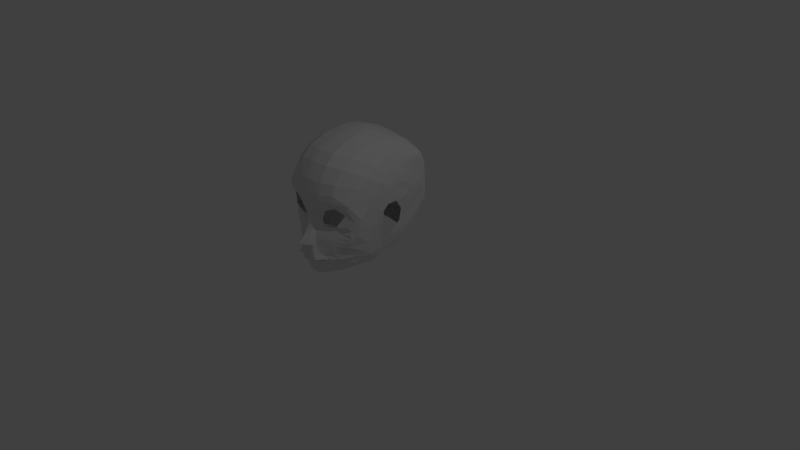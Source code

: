 # Source: may_be.blend  (saved by Blender 2.79.0; exported with 4.5.12 LTS)
import bpy
from mathutils import Matrix  # noqa: F401  (used for matrix-valued properties, if any)

bpy.ops.wm.read_factory_settings(use_empty=True)
scene = bpy.context.scene
scene.name = 'Scene'

# ---- collections
col_collection_1 = bpy.data.collections.new('Collection 1'); scene.collection.children.link(col_collection_1)

# ---- world
world_world = bpy.data.worlds.new('World'); scene.world = world_world
world_world.color = (0.05088, 0.05088, 0.05088)
world_world.use_sun_shadow = False
world_world.sun_shadow_jitter_overblur = 0.0
world_world.cycles.sampling_method = 'MANUAL'

# ---- cameras
cam_camera = bpy.data.cameras.new('Camera')
cam_camera.clip_end = 100.0
cam_camera.lens = 35.0
cam_camera.sensor_width = 32.0
cam_camera.sensor_height = 18.0
cam_camera.ortho_scale = 7.314
cam_camera.dof.focus_distance = 0.0
cam_camera.dof.aperture_fstop = 128.0

# ---- lights
light_lamp = bpy.data.lights.new('Lamp', 'POINT')
light_lamp.transmission_factor = 0.0
light_lamp.cutoff_distance = 30.0
light_lamp.energy = 100.0
light_lamp.shadow_buffer_clip_start = 1.001
light_lamp.shadow_soft_size = 0.1
light_lamp.shadow_maximum_resolution = 0.006
light_lamp.use_absolute_resolution = True

# ---- meshes
me_plane = bpy.data.meshes.new('Plane')
me_plane.from_pydata([(0.0, -0.8614, -0.002106), (2.542, -1.601, -2.209), (2.806, 0.7642, -2.131), (0.0, 0.5504, -0.05936), (0.0, -2.463, 0.1286), (0.1781, -0.9219, -0.1071), (0.8957, 1.055, -0.1478), (1.8, -3.182, -2.289), (0.2496, -3.914, -0.8271), (2.547, 0.9484, -0.918), (0.0, -0.433, -0.1095), (0.0, -3.914, -0.8271), (0.194, -0.4521, -0.224), (2.6, -0.9528, -1.45), (1.066, -2.601, -0.5037), (0.75, -2.556, 0.1065), (0.8294, -2.717, -0.2611), (0.4323, -2.914, -0.006167), (0.0, -2.926, -0.006167), (0.0, -2.635, -0.09012), (0.9959, -2.606, -0.3915), (0.4686, -2.628, -0.09012), (0.9849, -2.609, -0.4504), (0.4526, -2.648, -0.06804), (0.0, -2.668, -0.06804), (1.083, -2.588, -0.4248), (1.746, 1.031, -0.4695), (0.3901, -1.216, -0.2347), (0.3191, -0.9185, -0.4241), (0.6012, -2.625, -0.1659), (0.2942, -0.01765, -0.2317), (2.606, 1.289, -1.157), (2.789, 0.01973, -1.636), (0.0, -0.003871, -0.1389), (0.625, 0.5608, -0.1919), (2.462, 0.6889, -0.8954), (0.194, -0.4521, -0.224), (2.388, -0.6744, -1.227), (1.507, 0.8078, -0.4757), (0.755, -0.7383, -0.615), (0.2942, -0.01765, -0.2317), (2.566, -0.07251, -1.322), (0.9707, 0.3207, -0.5656), (2.167, 0.3483, -0.9322), (0.7057, -0.5623, -0.6173), (2.21, -0.3943, -1.016), (1.454, 0.5394, -0.7996), (0.9752, -0.61, -0.8751), (0.6742, -0.1455, -0.6079), (2.396, -0.07889, -1.148), (0.0, -3.77, -0.4718), (0.0, -1.107, 0.1733), (0.2631, -1.201, 0.02204), (2.381, -2.149, -2.09), (1.807, -3.08, -1.849), (0.2929, -3.758, -0.4718), (0.5055, -1.428, -0.1945), (0.0, -1.558, 0.6166), (1.905, -2.5, -1.467), (0.5215, -1.814, -0.1623), (0.0, -3.33, -0.2911), (0.3722, -1.687, 0.2996), (1.264, -2.893, -1.117), (0.3703, -3.295, -0.2911), (0.0, -1.894, 0.06696), (1.467, -2.542, -0.8544), (0.6339, -2.0, -0.171), (0.0, -3.058, -0.2369), (0.3662, -1.854, 0.03829), (1.102, -2.803, -0.7322), (0.4303, -3.05, -0.2475), (0.2153, -2.477, 0.1244), (0.1568, 0.6155, -0.08464), (0.03397, -0.873, -0.02213), (0.037, -0.4366, -0.1313), (0.08939, -2.634, -0.09012), (0.05612, -0.0065, -0.1566), (0.05019, -1.125, 0.1444), (0.1556, -1.68, 0.4741), (0.1441, -1.826, 0.06149), (0.3722, -1.687, 0.2996), (0.3662, -1.854, 0.03829), (0.1556, -1.68, 0.4741), (0.2646, -1.386, 0.06687), (0.2376, -1.52, -0.07022), (0.08772, -1.358, 0.2224), (0.08317, -1.522, -0.05705), (0.0, -3.205, -0.2604), (0.3959, -1.749, 0.1701), (1.19, -2.851, -0.9627), (0.3808, -3.166, -0.2604), (0.0, -1.757, 0.4134), (1.641, -2.541, -1.013), (0.5725, -1.899, -0.1663), (0.1253, -1.733, 0.3302), (0.3959, -1.749, 0.1701), (0.1253, -1.733, 0.3302), (0.2523, -1.447, 0.004624), (0.08565, -1.432, 0.09554), (0.0, -3.486, -0.3259), (0.3548, -1.403, 0.1392), (1.515, -2.964, -1.425), (0.34, -3.46, -0.3259), (0.0, -1.33, 0.4035), (2.148, -2.443, -1.913), (0.5488, -1.639, -0.1877), (0.08194, -1.343, 0.3539), (0.5278, -2.506, 0.1165), (0.09707, -0.8944, -0.05933), (0.2555, -2.631, -0.09012), (0.1434, -1.158, 0.09083), (0.2418, -1.669, 0.4337), (0.2134, -1.855, 0.05133), (0.4376, 1.382, -0.07935), (0.3592, 0.6307, -0.1316), (0.1057, -0.4434, -0.1719), (0.1604, -0.01139, -0.1895), (0.2418, -1.669, 0.4337), (0.2134, -1.855, 0.05133), (0.1652, -1.37, 0.1543), (0.1508, -1.521, -0.06282), (0.1586, -1.439, 0.05573), (0.2014, -1.369, 0.2599), (0.0, -2.196, 0.09967), (1.276, -2.594, -0.6411), (0.8799, -2.369, -0.3026), (0.0, -2.963, -0.1413), (0.5683, -2.283, 0.0745), (0.9571, -2.741, -0.4315), (0.4313, -2.95, -0.1362), (0.1884, -2.197, 0.09487), (0.3874, -2.222, 0.08595), (1.194, -3.61, -1.59), (0.6588, -2.802, -0.1516), (0.7562, -2.626, -0.2861), (1.11, -3.391, -1.378), (0.9269, -3.067, -0.9151), (0.8132, -2.915, -0.5945), (0.8655, -2.999, -0.7499), (1.01, -3.189, -1.157), (0.7312, -2.837, -0.299), (1.013, -2.619, -0.3465), (0.9888, -2.608, -0.4297), (2.095, -2.917, -2.605), (2.049, -2.785, -2.128), (1.49, -2.743, -1.246), (1.23, -2.697, -0.8178), (1.349, -2.736, -1.046), (1.782, -2.781, -1.622), (1.069, -2.679, -0.5202), (1.077, -2.593, -0.4538), (1.131, -1.146, -0.551), (0.7463, -2.618, -0.2488), (1.23, -0.9129, -0.7064), (1.348, -0.7681, -0.8496), (1.525, -0.6239, -0.9349), (1.039, -1.371, -0.4106), (0.9631, -1.854, -0.3854), (0.9896, -2.259, -0.4047), (0.9367, -2.018, -0.3586), (0.9932, -1.638, -0.3878), (1.026, -2.435, -0.5183), (1.072, -2.597, -0.4787), (1.638, -1.191, -0.7966), (0.8709, -2.612, -0.32), (1.518, -1.504, -0.6821), (1.39, -1.99, -0.6245), (1.223, -2.387, -0.6275), (1.322, -2.266, -0.6419), (1.45, -1.739, -0.6385), (1.191, -2.511, -0.5563), (1.746, -0.9445, -0.9475), (1.836, -0.7824, -1.036), (1.969, -0.4995, -0.9698), (1.068, -2.599, -0.495), (2.31, -1.418, -1.15), (0.9521, -2.608, -0.3664), (2.161, -1.69, -1.114), (1.725, -2.264, -1.086), (1.398, -2.487, -0.8214), (1.533, -2.428, -0.8827), (1.903, -2.053, -1.113), (1.265, -2.542, -0.6854), (2.377, -1.134, -1.181), (2.399, -0.8886, -1.146), (0.2496, -3.914, -0.8271), (0.0, -3.914, -0.8271), (1.194, -3.61, -1.59), (0.2496, -3.92, -2.18), (0.0, -3.92, -2.18), (1.194, -3.602, -2.828), (1.8, -3.378, -3.059), (2.095, -2.999, -3.561), (0.2496, -3.865, -1.377), (1.194, -3.633, -2.098), (0.0, -3.865, -1.377), (2.095, -2.999, -3.561), (0.9297, 1.407, -0.1557), (1.741, 1.469, -0.4669), (0.1675, 2.16, -0.1608), (0.0, 2.97, -0.543), (2.898, 0.8212, -5.204), (2.876, 0.9272, -5.838), (0.0, 2.144, -0.1434), (0.4786, 3.019, -0.5774), (2.542, -1.545, -3.23), (2.681, -0.5204, -2.08), (2.694, -0.4665, -1.543), (2.477, -0.3735, -1.275), (2.303, -0.2366, -1.082), (2.707, 2.401, -2.099), (2.92, 1.85, -3.032), (0.1675, 2.998, -0.6188), (0.9849, 2.951, -0.7072), (1.727, 2.807, -1.179), (0.1675, 1.364, -0.02719), (0.4786, 2.971, -0.6538), (0.0, 4.218, -3.085), (2.403, 3.206, -4.357), (0.8503, 4.145, -3.192), (1.727, 3.774, -3.66), (0.1675, 4.204, -3.098), (0.4786, 4.181, -3.121), (2.715, 2.632, -4.864), (0.1613, -0.7538, -6.769), (1.727, -0.5499, -6.644), (2.738, -0.1008, -6.413), (0.4786, -0.7002, -6.746), (0.0, 3.248, -6.262), (2.405, 2.935, -6.13), (0.8482, 3.274, -6.169), (1.725, 3.204, -6.128), (0.1613, 3.297, -6.192), (0.4817, 3.287, -6.205), (2.599, 2.77, -6.145), (0.8503, -0.6431, -6.719), (2.567, -0.3282, -6.524), (2.669, 1.826, -1.546), (2.877, 1.326, -2.564), (0.0, -0.7405, -6.781), (2.238, -2.707, -4.223), (1.659, -2.644, -1.335), (0.2496, -3.915, -2.107), (2.601, -1.621, -3.766), (0.1675, -2.033, -5.862), (1.727, -2.015, -5.64), (1.931, -2.644, -1.74), (1.154, -2.637, -0.5836), (0.4786, -2.017, -5.807), (0.8503, -2.022, -5.737), (2.567, -1.583, -5.434), (0.0, -2.042, -5.86), (2.316, -2.589, -2.598), (1.468, -2.657, -1.033), (2.184, -2.611, -2.175), (1.327, -2.636, -0.8673), (0.9917, -2.607, -0.4141), (1.035, -2.612, -0.4105), (2.316, -2.403, -3.443), (2.7, -0.8352, -5.787), (2.749, 2.462, -4.154), (1.711, 3.653, -2.653), (0.9013, 3.871, -2.039), (2.489, 3.077, -3.448), (0.4786, 3.885, -2.009), (0.1675, 3.907, -1.969), (0.0, 3.898, -1.947), (2.912, 0.1801, -3.109), (2.786, -0.6346, -3.17), (2.951, 0.5309, -4.022), (2.669, -1.555, -4.53), (2.403, -2.368, -4.989), (0.9853, 2.104, -0.3015), (1.732, 2.033, -0.6655), (2.94, 0.5129, -3.426), (0.8503, 4.111, -4.293), (1.74, 3.786, -4.682), (2.849, 0.3112, -5.415), (2.683, 2.755, -5.513), (0.0, 4.245, -4.194), (0.1675, 4.227, -4.204), (2.406, 3.2, -5.128), (0.4786, 4.199, -4.216), (2.835, 0.6416, -5.982), (2.849, -0.08076, -4.465), (0.4863, 2.152, -0.196), (0.0, 2.997, -0.6015), (0.0, 1.347, -0.03847), (2.831, 1.616, -5.472), (2.944, 1.456, -4.821), (2.542, -1.648, -3.035), (2.94, 0.7882, -3.218), (2.706, 1.681, -6.445), (0.1675, 1.762, -6.962), (0.0, 1.76, -6.959), (1.727, 1.719, -6.681), (0.8866, 1.726, -6.814), (2.509, 1.701, -6.553), (0.4786, 1.737, -6.906), (1.8, -3.334, -2.807), (2.729, -0.5828, -2.825), (2.854, 0.3395, -2.815), (2.947, 1.043, -3.763), (2.798, 1.657, -5.991), (2.425, -2.249, -4.065), (0.1675, -1.48, -6.314), (0.4786, -1.478, -6.284), (2.567, -1.095, -5.925), (1.711, -1.396, -6.149), (0.0, -1.484, -6.329), (0.8503, -1.454, -6.246), (2.551, -1.99, -4.787), (2.316, -2.474, -3.16), (2.68, -1.307, -5.268), (2.626, 2.751, -2.693), (0.1675, 3.523, -1.153), (0.0, 3.506, -1.136), (1.727, 3.295, -1.809), (0.4786, 3.522, -1.199), (0.9499, 3.496, -1.263), (2.834, 2.204, -3.543), (2.956, 0.676, -4.595), (2.849, 0.05866, -4.78), (2.914, 1.247, -4.288), (2.785, 2.061, -5.254), (0.0, 2.361, -6.807), (0.8688, 2.318, -6.724), (2.316, -2.561, -2.883), (2.095, -2.963, -3.144), (2.831, 0.5202, -2.593), (2.753, 2.088, -5.862), (2.887, 1.956, -4.524), (2.542, -1.631, -2.609), (2.909, 1.022, -2.965), (2.694, 2.155, -6.403), (0.1675, 2.361, -6.785), (1.727, 2.252, -6.626), (2.483, 2.203, -6.524), (0.4672, 2.342, -6.776), (2.754, -0.5617, -2.573), (2.957, 1.479, -3.455), (2.912, 1.719, -3.953), (2.095, -2.941, -2.887), (1.8, -3.308, -2.652), (0.2496, -3.893, -1.791), (0.0, -3.893, -1.791), (1.194, -3.617, -2.474), (1.718, 3.63, -5.402), (2.758, -0.1433, -5.519), (0.176, 3.939, -5.148), (2.399, 3.152, -5.625), (0.4693, 3.919, -5.156), (2.773, 0.3863, -6.136), (0.8456, 3.829, -5.222), (2.667, 2.77, -5.817), (0.0, 3.982, -5.124), (2.739, -0.8682, -4.442), (2.761, 1.677, -6.225), (2.746, -0.5315, -4.996), (2.74, 2.095, -6.104), (0.2496, -3.908, -2.003), (0.0, -3.908, -2.003), (1.8, -3.358, -2.944), (2.931, 1.037, -5.085), (2.542, -1.592, -3.141), (2.935, 0.6383, -3.331), (2.722, 1.288, -6.45), (0.1641, 1.262, -6.983), (1.727, 1.272, -6.689), (2.533, 1.271, -6.578), (0.4786, 1.269, -6.918), (2.316, -2.435, -3.314), (2.095, -2.983, -3.371), (2.76, -0.611, -3.013), (2.954, 0.7643, -3.904), (2.893, 1.186, -5.714), (0.0, 1.268, -6.997), (0.8669, 1.266, -6.811), (2.886, 0.2527, -2.975), (2.832, 1.256, -6.03), (2.932, 0.9062, -4.479), (1.194, -3.609, -2.667), (2.772, 1.288, -6.232), (0.0, -3.915, -2.107), (1.8, -3.369, -3.011), (2.911, 0.9081, -5.151), (2.542, -1.564, -3.194), (2.938, 0.5649, -3.387), (2.729, 1.021, -6.458), (0.1625, 0.9505, -6.97), (1.727, 1.006, -6.709), (2.542, 1.019, -6.586), (0.4786, 0.9647, -6.92), (2.316, -2.416, -3.39), (2.775, -0.6248, -3.105), (2.947, 0.6278, -3.973), (2.939, 0.7701, -4.547), (2.095, -2.993, -3.482), (2.881, 1.033, -5.787), (0.0, 0.9351, -6.993), (0.8572, 0.9826, -6.81), (2.901, 0.2102, -3.053), (2.845, 1.046, -6.024), (1.194, -3.605, -2.761), (2.777, 1.037, -6.219), (0.2496, -3.917, -2.136), (0.0, -3.917, -2.136), (1.8, -3.373, -3.03), (2.912, 0.8839, -5.161), (2.542, -1.556, -3.208), (2.939, 0.5442, -3.403), (2.734, 0.5776, -6.464), (0.162, 0.2483, -6.948), (1.727, 0.3892, -6.734), (2.549, 0.4835, -6.584), (0.4786, 0.2979, -6.893), (2.316, -2.411, -3.411), (2.78, -0.6287, -3.131), (2.949, 0.5891, -3.993), (2.946, 0.7336, -4.566), (2.095, -2.995, -3.514), (2.879, 0.9907, -5.807), (0.0, 0.2706, -6.953), (0.8545, 0.3381, -6.825), (2.905, 0.1982, -3.075), (2.849, 0.9151, -6.026), (1.194, -3.604, -2.788), (2.778, 0.8297, -6.218), (0.2496, -3.918, -2.158), (0.0, -3.918, -2.158), (1.8, -3.375, -3.044), (2.907, 0.8547, -5.186), (2.542, -1.551, -3.219), (2.94, 0.5286, -3.414), (2.738, 0.2345, -6.461), (0.1616, -0.2483, -6.865), (1.727, -0.08392, -6.707), (2.567, 0.07394, -6.584), (0.4786, -0.2152, -6.833), (2.316, -2.407, -3.427), (2.783, -0.6316, -3.151), (2.95, 0.5601, -4.008), (2.949, 0.71, -4.581), (2.095, -2.997, -3.537), (2.878, 0.959, -5.823), (0.0, -0.2384, -6.88), (0.8524, -0.1656, -6.771), (2.909, 0.1892, -3.092), (2.836, 0.7456, -6.02), (1.194, -3.603, -2.808), (2.772, 0.5761, -6.2), (1.194, -3.621, -1.817), (2.095, -2.928, -2.731), (0.2496, -3.892, -1.073), (0.0, -3.892, -1.073), (2.759, 2.34, -5.043), (0.0, 2.677, -6.704), (0.8586, 2.633, -6.645), (1.8, -3.238, -2.451), (2.817, 0.6552, -2.338), (2.747, 2.412, -5.726), (2.316, -2.576, -2.725), (2.814, 2.211, -4.367), (2.542, -1.614, -2.387), (2.891, 1.19, -2.743), (2.671, 2.447, -6.315), (0.1675, 2.66, -6.682), (1.727, 2.59, -6.581), (2.443, 2.475, -6.44), (0.4768, 2.669, -6.688), (2.713, -0.5389, -2.301), (2.936, 1.703, -3.221), (2.852, 1.995, -3.726), (2.74, 2.427, -5.985), (1.194, -3.616, -1.714), (2.095, -2.923, -2.674), (2.749, 2.471, -4.966), (0.0, 2.962, -6.55), (0.8478, 2.911, -6.493), (2.812, 0.7046, -2.244), (2.743, 2.555, -5.629), (2.722, 2.565, -5.916), (0.2496, -3.902, -0.9614), (0.0, -3.902, -0.9614), (1.8, -3.213, -2.378), (2.316, -2.582, -2.667), (2.793, 2.323, -4.273), (2.542, -1.609, -2.306), (2.885, 1.252, -2.662), (2.65, 2.634, -6.22), (0.1532, 2.957, -6.533), (1.731, 2.832, -6.421), (2.427, 2.7, -6.345), (0.4825, 2.96, -6.516), (2.699, -0.5305, -2.201), (2.929, 1.769, -3.135), (2.843, 2.09, -3.643), (1.726, 3.4, -5.816), (2.726, -0.4941, -5.641), (0.1678, 3.668, -5.732), (2.387, 3.093, -5.887), (0.4762, 3.637, -5.748), (2.753, 0.1498, -6.28), (0.847, 3.594, -5.755), (2.649, 2.783, -5.998), (0.0, 3.682, -5.761), (2.7, -1.253, -4.491), (2.745, 1.666, -6.349), (2.709, -0.9758, -5.154), (2.719, 2.125, -6.272), (2.749, 1.285, -6.344), (2.752, 1.016, -6.349), (2.752, 0.7245, -6.355), (2.753, 0.4094, -6.352), (2.713, 2.434, -6.169), (2.694, 2.603, -6.075), (0.1675, 1.292, -0.06362), (0.0, 1.268, -0.05732), (0.4006, 1.021, -0.08389), (0.1624, 1.011, -0.05432), (0.0, 0.9711, -0.04834)], [(516, 517), (204, 216), (204, 285)], [(247, 124, 14, 257), (237, 273, 198, 31), (30, 12, 36, 40), (9, 31, 198, 26), (175, 1, 13, 183), (108, 5, 12, 115), (130, 123, 4, 71), (25, 15, 21, 29), (18, 17, 23, 24), (125, 127, 15, 25), (140, 128, 16, 133), (126, 129, 17, 18), (71, 4, 19, 75), (133, 16, 22, 134), (257, 14, 20, 256), (161, 125, 25, 150), (150, 25, 29, 152), (5, 27, 28, 12), (207, 32, 41, 208), (115, 12, 30, 116), (9, 32, 2, 31), (12, 28, 39, 36), (32, 9, 35, 41), (183, 13, 37, 184), (9, 26, 38, 35), (172, 37, 45, 173), (41, 35, 43, 49), (36, 39, 47, 44), (34, 40, 48, 42), (40, 36, 44, 48), (35, 38, 46, 43), (38, 34, 42, 46), (208, 41, 49, 209), (151, 27, 56, 156), (11, 8, 55, 50), (132, 7, 54, 135), (27, 5, 52, 56), (73, 0, 51, 77), (252, 1, 53, 254), (160, 105, 59, 157), (99, 102, 63, 60), (139, 101, 62, 136), (105, 100, 61, 59), (106, 103, 57, 78), (246, 104, 58, 241), (159, 93, 66, 158), (87, 90, 70, 67), (138, 89, 69, 137), (93, 88, 68, 66), (94, 91, 64, 79), (253, 92, 65, 255), (88, 61, 80, 95), (122, 106, 78, 111), (108, 73, 77, 110), (10, 74, 76, 33), (107, 71, 75, 109), (131, 130, 71, 107), (0, 73, 74, 10), (33, 76, 72, 3), (96, 79, 86, 98), (112, 68, 81, 118), (111, 78, 82, 117), (94, 79, 96), (121, 98, 86, 120), (117, 82, 85, 119), (118, 81, 84, 120), (95, 80, 83, 97), (81, 95, 97, 84), (119, 85, 98, 121), (78, 94, 96, 82), (82, 96, 98, 85), (68, 88, 95, 81), (241, 58, 92, 253), (78, 57, 91, 94), (59, 61, 88, 93), (136, 62, 89, 138), (60, 63, 90, 87), (157, 59, 93, 159), (110, 77, 106, 122), (254, 53, 104, 246), (77, 51, 103, 106), (56, 52, 100, 105), (135, 54, 101, 139), (50, 55, 102, 99), (156, 56, 105, 160), (52, 110, 122, 100), (83, 119, 121, 97), (79, 118, 120, 86), (80, 117, 119, 83), (97, 121, 120, 84), (61, 111, 117, 80), (79, 112, 118), (127, 131, 107, 15), (15, 107, 109, 21), (5, 108, 110, 52), (100, 122, 111, 61), (74, 115, 116, 76), (73, 108, 115, 74), (197, 198, 273, 272), (76, 116, 114, 72), (68, 112, 131, 127), (112, 79, 130, 131), (158, 66, 125, 161), (67, 70, 129, 126), (137, 69, 128, 140), (66, 68, 127, 125), (79, 64, 123, 130), (255, 65, 124, 247), (70, 137, 140, 129), (55, 135, 139, 102), (63, 136, 138, 90), (90, 138, 137, 70), (102, 139, 136, 63), (8, 132, 135, 55), (17, 133, 134, 23), (129, 140, 133, 17), (69, 146, 149, 128), (54, 144, 148, 101), (62, 145, 147, 89), (89, 147, 146, 69), (101, 148, 145, 62), (7, 143, 144, 54), (16, 141, 142, 22), (128, 149, 141, 16), (167, 158, 161, 170), (165, 156, 160, 169), (166, 157, 159, 168), (168, 159, 158, 167), (169, 160, 157, 166), (163, 151, 156, 165), (39, 154, 155, 47), (28, 153, 154, 39), (162, 150, 152, 164), (170, 161, 150, 162), (27, 151, 153, 28), (182, 170, 162, 174), (174, 162, 164, 176), (175, 163, 165, 177), (181, 169, 166, 178), (180, 168, 167, 179), (178, 166, 168, 180), (177, 165, 169, 181), (179, 167, 170, 182), (154, 172, 173, 155), (153, 171, 172, 154), (151, 163, 171, 153), (65, 179, 182, 124), (53, 177, 181, 104), (58, 178, 180, 92), (92, 180, 179, 65), (104, 181, 178, 58), (1, 175, 177, 53), (14, 174, 176, 20), (124, 182, 174, 14), (171, 183, 184, 172), (163, 175, 183, 171), (172, 184, 37), (132, 8, 185, 187), (8, 11, 186, 185), (449, 428, 188, 190), (428, 429, 189, 188), (443, 430, 191, 196), (474, 484, 7, 187), (453, 454, 195, 193), (451, 453, 193, 194), (285, 113, 197, 272), (207, 206, 2, 32), (285, 199, 215, 113), (317, 314, 263, 261), (272, 273, 214, 213), (519, 518, 113, 215), (315, 316, 286, 212), (37, 208, 209, 45), (13, 1, 206, 207), (13, 207, 208, 37), (342, 343, 299, 328), (238, 237, 31, 2), (497, 500, 229, 231), (148, 246, 241, 145), (503, 497, 231, 230), (3, 72, 519, 520), (436, 437, 236, 225), (262, 261, 220, 219), (199, 203, 287, 215), (444, 431, 201, 202), (212, 216, 318, 315), (145, 241, 253, 147), (261, 263, 218, 220), (265, 264, 222, 221), (264, 262, 219, 222), (263, 260, 223, 218), (309, 305, 244, 251), (266, 265, 221, 217), (505, 499, 232, 228), (308, 307, 250, 245), (446, 436, 225, 235), (305, 306, 248, 244), (311, 304, 240, 271), (445, 435, 224, 239), (499, 501, 233, 232), (501, 503, 230, 233), (500, 504, 234, 229), (435, 438, 227, 224), (438, 446, 235, 227), (211, 210, 237, 238), (437, 434, 226, 236), (304, 258, 192, 240), (270, 243, 304, 311), (332, 327, 312, 290), (236, 226, 259, 307), (243, 205, 258, 304), (432, 439, 258, 205), (310, 308, 245, 249), (146, 255, 247, 149), (306, 310, 249, 248), (441, 433, 274, 269), (502, 498, 259, 226), (316, 315, 265, 266), (318, 319, 262, 264), (315, 318, 264, 265), (317, 319, 213, 214), (515, 489, 234, 504), (314, 320, 260, 263), (447, 440, 268, 267), (496, 320, 211, 495), (487, 494, 206, 1), (433, 447, 267, 274), (144, 254, 246, 148), (322, 277, 201, 321), (210, 214, 273, 237), (358, 348, 277, 322), (476, 480, 278, 223), (202, 201, 277, 283), (218, 223, 278, 281), (222, 219, 275, 282), (221, 222, 282, 280), (217, 221, 280, 279), (219, 220, 276, 275), (220, 218, 281, 276), (213, 216, 285, 272), (375, 379, 303, 288), (333, 329, 301, 291), (364, 373, 300, 290), (380, 323, 302, 374), (329, 339, 300, 301), (510, 366, 292, 507), (340, 333, 291, 302), (337, 334, 292, 297), (338, 326, 296, 298), (335, 338, 298, 293), (325, 335, 293, 294), (326, 336, 295, 296), (324, 331, 289, 288), (336, 337, 297, 295), (452, 458, 343, 342), (227, 235, 310, 306), (235, 225, 308, 310), (224, 227, 306, 305), (225, 236, 307, 308), (239, 224, 305, 309), (147, 253, 255, 146), (143, 252, 254, 144), (141, 257, 256, 142), (149, 247, 257, 141), (245, 250, 311, 271), (363, 289, 323, 380), (356, 358, 322, 284), (284, 322, 321, 269), (486, 260, 320, 496), (210, 211, 320, 314), (261, 262, 319, 317), (212, 286, 203, 199), (216, 213, 319, 318), (520, 519, 215, 287), (214, 210, 314, 317), (270, 311, 250, 313), (313, 250, 307, 259), (289, 331, 341, 323), (193, 195, 345, 344), (467, 468, 337, 336), (455, 462, 331, 324), (457, 467, 336, 326), (456, 466, 335, 325), (466, 469, 338, 335), (469, 457, 326, 338), (468, 465, 334, 337), (471, 464, 333, 340), (459, 470, 339, 329), (464, 459, 329, 333), (288, 303, 330, 324), (290, 300, 339, 332), (323, 341, 340, 302), (507, 292, 334, 509), (463, 461, 327, 332), (194, 193, 344, 346), (343, 194, 346, 299), (430, 449, 190, 191), (475, 485, 252, 143), (327, 342, 328, 312), (439, 443, 196, 258), (303, 357, 359, 330), (506, 508, 358, 356), (379, 382, 357, 303), (508, 498, 348, 358), (480, 481, 354, 278), (283, 277, 348, 352), (281, 278, 354, 350), (282, 275, 353, 351), (280, 282, 351, 349), (279, 280, 349, 355), (275, 276, 347, 353), (276, 281, 350, 347), (402, 404, 382, 379), (312, 328, 372, 371), (299, 346, 381, 362), (385, 363, 380, 396), (511, 388, 366, 510), (396, 380, 374, 395), (386, 394, 373, 364), (398, 402, 379, 375), (291, 301, 378, 365), (301, 300, 373, 378), (302, 291, 365, 374), (290, 312, 371, 364), (297, 292, 366, 369), (298, 296, 377, 370), (293, 298, 370, 367), (294, 293, 367, 376), (296, 295, 368, 377), (288, 289, 363, 375), (295, 297, 369, 368), (328, 299, 362, 372), (344, 345, 361, 360), (346, 344, 360, 381), (421, 425, 402, 398), (409, 417, 394, 386), (419, 396, 395, 418), (512, 411, 388, 511), (408, 385, 396, 419), (425, 427, 404, 402), (371, 372, 397, 393), (362, 381, 403, 384), (365, 378, 401, 387), (378, 373, 394, 401), (374, 365, 387, 395), (364, 371, 393, 386), (369, 366, 388, 391), (370, 377, 400, 392), (367, 370, 392, 389), (376, 367, 389, 399), (377, 368, 390, 400), (375, 363, 385, 398), (368, 369, 391, 390), (372, 362, 384, 397), (360, 361, 383, 242), (381, 360, 242, 403), (448, 450, 427, 425), (431, 408, 419, 442), (513, 434, 411, 512), (442, 419, 418, 441), (432, 440, 417, 409), (444, 448, 425, 421), (393, 397, 420, 416), (384, 403, 426, 407), (387, 401, 424, 410), (401, 394, 417, 424), (395, 387, 410, 418), (386, 393, 416, 409), (391, 388, 411, 414), (392, 400, 423, 415), (389, 392, 415, 412), (399, 389, 412, 422), (400, 390, 413, 423), (398, 385, 408, 421), (390, 391, 414, 413), (397, 384, 407, 420), (242, 383, 406, 405), (403, 242, 405, 426), (202, 283, 448, 444), (205, 268, 440, 432), (321, 442, 441, 269), (502, 226, 434, 513), (201, 431, 442, 321), (283, 352, 450, 448), (416, 420, 443, 439), (407, 426, 449, 430), (410, 424, 447, 433), (424, 417, 440, 447), (418, 410, 433, 441), (409, 416, 439, 432), (414, 411, 434, 437), (415, 423, 446, 438), (412, 415, 438, 435), (422, 412, 435, 445), (423, 413, 436, 446), (421, 408, 431, 444), (413, 414, 437, 436), (420, 407, 430, 443), (405, 406, 429, 428), (426, 405, 428, 449), (330, 359, 473, 460), (342, 327, 461, 452), (487, 485, 461, 463), (488, 479, 459, 464), (479, 494, 470, 459), (495, 488, 464, 471), (492, 489, 465, 468), (493, 478, 457, 469), (490, 493, 469, 466), (477, 490, 466, 456), (478, 491, 467, 457), (476, 486, 462, 455), (491, 492, 468, 467), (331, 462, 472, 341), (475, 484, 458, 452), (324, 330, 460, 455), (332, 339, 470, 463), (341, 472, 471, 340), (509, 334, 465, 514), (474, 482, 453, 451), (482, 483, 454, 453), (194, 343, 458, 451), (185, 186, 483, 482), (187, 185, 482, 474), (143, 7, 484, 475), (231, 229, 492, 491), (223, 260, 486, 476), (230, 231, 491, 478), (228, 232, 490, 477), (232, 233, 493, 490), (233, 230, 478, 493), (229, 234, 489, 492), (211, 238, 488, 495), (2, 206, 494, 479), (238, 2, 479, 488), (1, 252, 485, 487), (460, 473, 481, 480), (452, 461, 485, 475), (462, 486, 496, 472), (455, 460, 480, 476), (463, 470, 494, 487), (472, 496, 495, 471), (514, 465, 489, 515), (451, 458, 484, 474), (270, 506, 356, 243), (473, 514, 515, 481), (359, 509, 514, 473), (352, 502, 513, 450), (450, 513, 512, 427), (427, 512, 511, 404), (404, 511, 510, 382), (313, 259, 498, 508), (270, 313, 508, 506), (357, 507, 509, 359), (382, 510, 507, 357), (481, 515, 504, 354), (352, 348, 498, 502), (350, 354, 504, 500), (351, 353, 503, 501), (349, 351, 501, 499), (355, 349, 499, 505), (353, 347, 497, 503), (347, 350, 500, 497), (212, 199, 285, 216), (26, 198, 197, 6), (34, 114, 116, 40), (72, 114, 518, 519), (197, 113, 518, 6), (518, 114, 34, 6), (38, 26, 6, 34)])
me_plane.use_remesh_preserve_volume = False
me_plane.use_remesh_preserve_attributes = False
me_plane.use_mirror_vertex_groups = False
me_plane.update()

# ---- objects
ob_plane = bpy.data.objects.new('Plane', me_plane)
ob_lamp = bpy.data.objects.new('Lamp', light_lamp)
ob_camera = bpy.data.objects.new('Camera', cam_camera)

# ---- transforms, parenting, visibility, modifiers, constraints
ob_plane.location = (-1.294, -2.294, 0.114)
ob_plane.rotation_euler = (1.571, -0.0, 0.0)
ob_plane.scale = (0.2494, 0.2494, 0.2494)
ob_plane.lineart.crease_threshold = 0.0
_m = ob_plane.modifiers.new('Mirror', 'MIRROR')
_m.use_clip = True
ob_lamp.location = (4.076, -1.288, 5.904)
ob_lamp.rotation_euler = (0.6503, 0.05522, 1.866)
ob_lamp.lock_rotations_4d = False
ob_lamp.empty_display_type = 'ARROWS'
ob_lamp.color = (0.0, 0.0, 0.0, 0.0)
ob_lamp.lineart.crease_threshold = 0.0
ob_camera.location = (7.481, -8.801, 5.344)
ob_camera.rotation_euler = (1.109, 0.0, 0.8149)
ob_camera.lock_rotations_4d = False
ob_camera.empty_display_type = 'ARROWS'
ob_camera.color = (0.0, 0.0, 0.0, 0.0)
ob_camera.display_type = 'WIRE'
ob_camera.lineart.crease_threshold = 0.0

# ---- collection membership
col_collection_1.objects.link(ob_plane)
col_collection_1.objects.link(ob_lamp)
col_collection_1.objects.link(ob_camera)

# ---- scene / render settings (as saved in the file)
scene.camera = ob_camera
scene.frame_start = 1; scene.frame_end = 250; scene.frame_set(1)
scene.render.engine = 'BLENDER_EEVEE_NEXT'
scene.render.resolution_percentage = 50
scene.render.dither_intensity = 0.0
scene.cycles.use_denoising = False
scene.cycles.samples = 128
scene.cycles.sampling_pattern = 'TABULATED_SOBOL'
scene.cycles.use_adaptive_sampling = False
scene.cycles.use_light_tree = False
scene.cycles.blur_glossy = 0.0
scene.cycles.sample_clamp_indirect = 0.0
scene.view_settings.view_transform = 'Standard'
bpy.context.view_layer.update()
